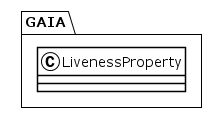

The diagram above was rendered by PlantUML. Its source (embedded in the PNG):
@startuml
!theme plain
package GAIA {
class LivenessProperty {
}
}
@enduml